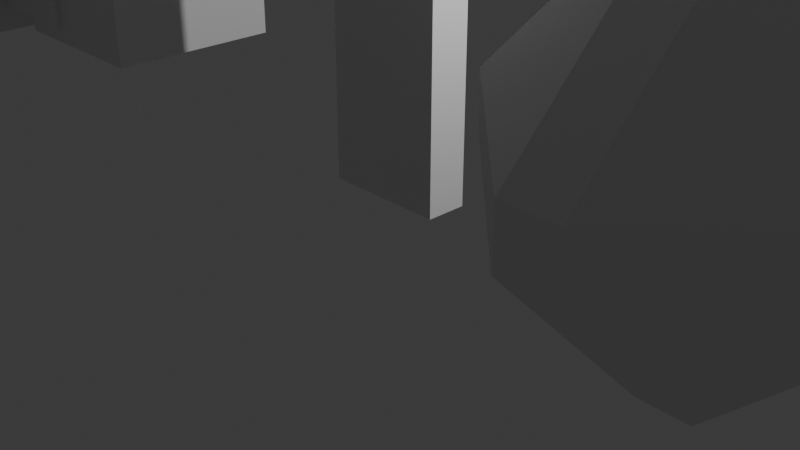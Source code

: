 # Source: haji.blend  (saved by Blender 4.3.34; exported with 4.5.12 LTS)
import bpy
from mathutils import Matrix  # noqa: F401  (used for matrix-valued properties, if any)

bpy.ops.wm.read_factory_settings(use_empty=True)
scene = bpy.context.scene
scene.name = 'Scene'

# ---- collections
col_collection = bpy.data.collections.new('Collection'); scene.collection.children.link(col_collection)
col_kumpulan_kubus = bpy.data.collections.new('kumpulan kubus'); scene.collection.children.link(col_kumpulan_kubus)

# ---- materials (node trees are filled in below, after node groups)
mat_material = bpy.data.materials.new('Material')
mat_material.alpha_threshold = 0.0
mat_material.roughness = 0.5
mat_material.line_color = (0.0, 0.0, 0.0, 1.0)

# ---- material node trees
mat_material.use_nodes = True; mat_material.node_tree.nodes.clear()
_N = mat_material.node_tree.nodes; _L = mat_material.node_tree.links
n0 = _N.new('ShaderNodeOutputMaterial'); n0.name = 'Material Output'; n0.location = (300, 300)
n1 = _N.new('ShaderNodeBsdfPrincipled'); n1.name = 'Principled BSDF'; n1.location = (10, 300)
n1.inputs[3].default_value = 1.45
_L.new(n1.outputs[0], n0.inputs[0])
n0.is_active_output = True

# ---- world
world_world = bpy.data.worlds.new('World'); scene.world = world_world
world_world.use_nodes = True; world_world.node_tree.nodes.clear()
_N = world_world.node_tree.nodes; _L = world_world.node_tree.links
n0 = _N.new('ShaderNodeOutputWorld'); n0.name = 'World Output'; n0.location = (300, 300)
n1 = _N.new('ShaderNodeBackground'); n1.name = 'Background'; n1.location = (10, 300)
n1.inputs[0].default_value = (0.05088, 0.05088, 0.05088, 1.0)
_L.new(n1.outputs[0], n0.inputs[0])
n0.is_active_output = True
world_world.color = (0.05088, 0.05088, 0.05088)
world_world.sun_shadow_jitter_overblur = 0.0

# ---- cameras
cam_camera = bpy.data.cameras.new('Camera')
cam_camera.clip_end = 100.0
cam_camera.ortho_scale = 7.314

# ---- lights
light_light = bpy.data.lights.new('Light', 'POINT')
light_light.energy = 1000.0
light_light.shadow_soft_size = 0.1

# ---- meshes
me_cube_006 = bpy.data.meshes.new('Cube.006')
me_cube_006.from_pydata([(-0.1294, -0.1294, -1.0), (-0.1294, -1.0, -0.1294), (-1.0, -0.1294, -0.1294), (-0.1294, -1.0, 0.1294), (-0.1294, -0.1294, 1.0), (-1.0, -0.1294, 0.1294), (-0.1294, 0.1294, -1.0), (-1.0, 0.1294, -0.1294), (-0.1294, 1.0, -0.1294), (-0.1294, 0.1294, 1.0), (-0.1294, 1.0, 0.1294), (-1.0, 0.1294, 0.1294), (0.1294, -0.1294, -1.0), (1.0, -0.1294, -0.1294), (0.1294, -1.0, -0.1294), (0.1294, -0.1294, 1.0), (0.1294, -1.0, 0.1294), (1.0, -0.1294, 0.1294), (0.1294, 0.1294, -1.0), (0.1294, 1.0, -0.1294), (1.0, 0.1294, -0.1294), (0.1294, 0.1294, 1.0), (1.0, 0.1294, 0.1294), (0.1294, 1.0, 0.1294)], [], [(14, 16, 3, 1), (20, 22, 17, 13), (21, 9, 4, 15), (2, 5, 11, 7), (8, 10, 23, 19), (0, 1, 2), (3, 4, 5), (6, 7, 8), (9, 10, 11), (12, 13, 14), (15, 16, 17), (18, 19, 20), (21, 22, 23), (6, 0, 2, 7), (1, 3, 5, 2), (4, 9, 11, 5), (10, 8, 7, 11), (18, 6, 8, 19), (9, 21, 23, 10), (22, 20, 19, 23), (12, 18, 20, 13), (21, 15, 17, 22), (16, 14, 13, 17), (0, 12, 14, 1), (15, 4, 3, 16), (6, 18, 12, 0)])
_uv = me_cube_006.uv_layers.new(name='UVMap')
_uv.uv.foreach_set('vector', [0.4838, 0.8588, 0.5162, 0.8588, 0.5162, 0.8912, 0.4838, 0.8912, 0.4838, 0.6088, 0.5162, 0.6088, 0.5162, 0.6412, 0.4838, 0.6412, 0.7338, 0.6088, 0.7662, 0.6088, 0.7662, 0.6412, 0.7338, 0.6412, 0.4838, 0.1088, 0.5162, 0.1088, 0.5162, 0.1412, 0.4838, 0.1412, 0.4838, 0.3588, 0.5162, 0.3588, 0.5162, 0.3912, 0.4838, 0.3912, 0.2338, 0.6412, 0.2338, 0.75, 0.125, 0.6412, 0.5162, 0.0, 0.625, 0.1088, 0.5162, 0.1088, 0.2338, 0.6088, 0.125, 0.6088, 0.2338, 0.5, 0.625, 0.1412, 0.5162, 0.25, 0.5162, 0.1412, 0.2662, 0.6412, 0.375, 0.6412, 0.2662, 0.75, 0.625, 0.8588, 0.5162, 0.8588, 0.5162, 0.75, 0.2662, 0.6088, 0.2662, 0.5, 0.375, 0.6088, 0.625, 0.3912, 0.5162, 0.5, 0.5162, 0.3912, 0.2338, 0.6088, 0.2338, 0.6412, 0.125, 0.6412, 0.125, 0.6088, 0.4838, 0.0, 0.5162, 0.0, 0.5162, 0.1088, 0.4838, 0.1088, 0.625, 0.1088, 0.625, 0.1412, 0.5162, 0.1412, 0.5162, 0.1088, 0.5162, 0.3588, 0.4838, 0.3588, 0.4838, 0.1412, 0.5162, 0.1412, 0.2662, 0.6088, 0.2338, 0.6088, 0.2338, 0.5, 0.2662, 0.5, 0.625, 0.3588, 0.625, 0.3912, 0.5162, 0.3912, 0.5162, 0.3588, 0.5162, 0.6088, 0.4838, 0.6088, 0.4838, 0.3912, 0.5162, 0.3912, 0.2662, 0.6412, 0.2662, 0.6088, 0.4838, 0.6088, 0.4838, 0.6412, 0.7338, 0.6088, 0.7338, 0.6412, 0.5162, 0.6412, 0.5162, 0.6088, 0.5162, 0.8588, 0.4838, 0.8588, 0.4838, 0.6412, 0.5162, 0.6412, 0.2338, 0.6412, 0.2662, 0.6412, 0.2662, 0.75, 0.2338, 0.75, 0.625, 0.8588, 0.625, 0.8912, 0.5162, 0.8912, 0.5162, 0.8588, 0.2338, 0.6088, 0.2662, 0.6088, 0.2662, 0.6412, 0.2338, 0.6412])
me_cube_006.update()
me_cube = bpy.data.meshes.new('Cube')
me_cube.from_pydata([(1.0, 1.0, 1.0), (1.0, 1.0, -1.0), (1.0, -1.0, 1.0), (1.0, -1.0, -1.0), (-1.0, 1.0, 1.0), (-1.0, 1.0, -1.0), (-1.0, -1.0, 1.0), (-1.0, -1.0, -1.0), (1.0, 1.0, 0.3333), (1.0, 1.0, -0.3333), (-1.0, -1.0, -0.3333), (-1.0, -1.0, 0.3333), (1.0, -1.0, 0.3333), (1.0, -1.0, -0.3333), (-1.0, 1.0, 0.3333), (-1.0, 1.0, -0.3333), (1.0, 8.477, 0.3333), (1.0, 8.477, -0.3333), (-1.0, 8.477, 0.3333), (-1.0, 8.477, -0.3333)], [], [(0, 4, 6, 2), (12, 2, 6, 11), (11, 6, 4, 14), (5, 1, 3, 7), (8, 0, 2, 12), (14, 4, 0, 8), (5, 15, 9, 1), (14, 8, 16, 18), (1, 9, 13, 3), (9, 8, 12, 13), (7, 10, 15, 5), (10, 11, 14, 15), (3, 13, 10, 7), (13, 12, 11, 10), (19, 18, 16, 17), (15, 14, 18, 19), (8, 9, 17, 16), (9, 15, 19, 17)])
_uv = me_cube.uv_layers.new(name='UVMap')
_uv.uv.foreach_set('vector', [0.625, 0.5, 0.875, 0.5, 0.875, 0.75, 0.625, 0.75, 0.5417, 0.75, 0.625, 0.75, 0.625, 1.0, 0.5417, 1.0, 0.5417, 0.0, 0.625, 0.0, 0.625, 0.25, 0.5417, 0.25, 0.125, 0.5, 0.375, 0.5, 0.375, 0.75, 0.125, 0.75, 0.5417, 0.5, 0.625, 0.5, 0.625, 0.75, 0.5417, 0.75, 0.5417, 0.25, 0.625, 0.25, 0.625, 0.5, 0.5417, 0.5, 0.375, 0.25, 0.4583, 0.25, 0.4583, 0.5, 0.375, 0.5, 0.5417, 0.25, 0.5417, 0.5, 0.5417, 0.5, 0.5417, 0.25, 0.375, 0.5, 0.4583, 0.5, 0.4583, 0.75, 0.375, 0.75, 0.4583, 0.5, 0.5417, 0.5, 0.5417, 0.75, 0.4583, 0.75, 0.375, 0.0, 0.4583, 0.0, 0.4583, 0.25, 0.375, 0.25, 0.4583, 0.0, 0.5417, 0.0, 0.5417, 0.25, 0.4583, 0.25, 0.375, 0.75, 0.4583, 0.75, 0.4583, 1.0, 0.375, 1.0, 0.4583, 0.75, 0.5417, 0.75, 0.5417, 1.0, 0.4583, 1.0, 0.4583, 0.25, 0.5417, 0.25, 0.5417, 0.5, 0.4583, 0.5, 0.4583, 0.25, 0.5417, 0.25, 0.5417, 0.25, 0.4583, 0.25, 0.5417, 0.5, 0.4583, 0.5, 0.4583, 0.5, 0.5417, 0.5, 0.4583, 0.5, 0.4583, 0.25, 0.4583, 0.25, 0.4583, 0.5])
me_cube.materials.append(mat_material)
me_cube.use_mirror_vertex_groups = False
me_cube.update()
me_cube_001 = bpy.data.meshes.new('Cube.001')
me_cube_001.from_pydata([(-1.0, -1.0, -1.0), (-1.0, -1.0, 1.0), (-1.0, 1.0, -1.0), (-1.0, 1.0, 1.0), (1.0, -1.0, -1.0), (1.0, -1.0, 1.0), (1.0, 1.0, -1.0), (1.0, 1.0, 1.0)], [], [(0, 1, 3, 2), (2, 3, 7, 6), (6, 7, 5, 4), (4, 5, 1, 0), (2, 6, 4, 0), (7, 3, 1, 5)])
_uv = me_cube_001.uv_layers.new(name='UVMap')
_uv.uv.foreach_set('vector', [0.375, 0.0, 0.625, 0.0, 0.625, 0.25, 0.375, 0.25, 0.375, 0.25, 0.625, 0.25, 0.625, 0.5, 0.375, 0.5, 0.375, 0.5, 0.625, 0.5, 0.625, 0.75, 0.375, 0.75, 0.375, 0.75, 0.625, 0.75, 0.625, 1.0, 0.375, 1.0, 0.125, 0.5, 0.375, 0.5, 0.375, 0.75, 0.125, 0.75, 0.625, 0.5, 0.875, 0.5, 0.875, 0.75, 0.625, 0.75])
me_cube_001.update()
me_cube_002 = bpy.data.meshes.new('Cube.002')
me_cube_002.from_pydata([(-1.0, -1.0, -1.0), (-1.0, -1.0, 1.0), (-1.0, 1.0, -1.0), (-1.0, 1.0, 1.0), (1.0, -1.0, -1.0), (1.0, -1.0, 1.0), (1.0, 1.0, -1.0), (1.0, 1.0, 1.0)], [], [(0, 1, 3, 2), (2, 3, 7, 6), (6, 7, 5, 4), (4, 5, 1, 0), (2, 6, 4, 0), (7, 3, 1, 5)])
_uv = me_cube_002.uv_layers.new(name='UVMap')
_uv.uv.foreach_set('vector', [0.375, 0.0, 0.625, 0.0, 0.625, 0.25, 0.375, 0.25, 0.375, 0.25, 0.625, 0.25, 0.625, 0.5, 0.375, 0.5, 0.375, 0.5, 0.625, 0.5, 0.625, 0.75, 0.375, 0.75, 0.375, 0.75, 0.625, 0.75, 0.625, 1.0, 0.375, 1.0, 0.125, 0.5, 0.375, 0.5, 0.375, 0.75, 0.125, 0.75, 0.625, 0.5, 0.875, 0.5, 0.875, 0.75, 0.625, 0.75])
me_cube_002.update()
me_cube_003 = bpy.data.meshes.new('Cube.003')
me_cube_003.from_pydata([(-1.0, -1.0, -1.0), (-1.0, -1.0, 1.0), (-1.0, 1.0, -1.0), (-1.0, 1.0, 1.0), (1.0, -1.0, -1.0), (1.0, -1.0, 1.0), (1.0, 1.0, -1.0), (1.0, 1.0, 1.0)], [], [(0, 1, 3, 2), (2, 3, 7, 6), (6, 7, 5, 4), (4, 5, 1, 0), (2, 6, 4, 0), (7, 3, 1, 5)])
_uv = me_cube_003.uv_layers.new(name='UVMap')
_uv.uv.foreach_set('vector', [0.375, 0.0, 0.625, 0.0, 0.625, 0.25, 0.375, 0.25, 0.375, 0.25, 0.625, 0.25, 0.625, 0.5, 0.375, 0.5, 0.375, 0.5, 0.625, 0.5, 0.625, 0.75, 0.375, 0.75, 0.375, 0.75, 0.625, 0.75, 0.625, 1.0, 0.375, 1.0, 0.125, 0.5, 0.375, 0.5, 0.375, 0.75, 0.125, 0.75, 0.625, 0.5, 0.875, 0.5, 0.875, 0.75, 0.625, 0.75])
me_cube_003.update()
me_cube_004 = bpy.data.meshes.new('Cube.004')
me_cube_004.from_pydata([(-1.0, -1.0, -1.0), (-1.0, -1.0, 1.0), (-1.0, 1.0, -1.0), (-1.0, 1.0, 1.0), (1.0, -1.0, -1.0), (1.0, -1.0, 1.0), (1.0, 1.0, -1.0), (1.0, 1.0, 1.0)], [], [(0, 1, 3, 2), (2, 3, 7, 6), (6, 7, 5, 4), (4, 5, 1, 0), (2, 6, 4, 0), (7, 3, 1, 5)])
_uv = me_cube_004.uv_layers.new(name='UVMap')
_uv.uv.foreach_set('vector', [0.375, 0.0, 0.625, 0.0, 0.625, 0.25, 0.375, 0.25, 0.375, 0.25, 0.625, 0.25, 0.625, 0.5, 0.375, 0.5, 0.375, 0.5, 0.625, 0.5, 0.625, 0.75, 0.375, 0.75, 0.375, 0.75, 0.625, 0.75, 0.625, 1.0, 0.375, 1.0, 0.125, 0.5, 0.375, 0.5, 0.375, 0.75, 0.125, 0.75, 0.625, 0.5, 0.875, 0.5, 0.875, 0.75, 0.625, 0.75])
me_cube_004.update()
me_cube_005 = bpy.data.meshes.new('Cube.005')
me_cube_005.from_pydata([(-1.0, -1.0, -1.0), (-1.0, -1.0, 1.0), (-1.0, 1.0, -1.0), (-1.0, 1.0, 1.0), (1.0, -1.0, -1.0), (1.0, -1.0, 1.0), (1.0, 1.0, -1.0), (1.0, 1.0, 1.0)], [], [(0, 1, 3, 2), (2, 3, 7, 6), (6, 7, 5, 4), (4, 5, 1, 0), (2, 6, 4, 0), (7, 3, 1, 5)])
_uv = me_cube_005.uv_layers.new(name='UVMap')
_uv.uv.foreach_set('vector', [0.375, 0.0, 0.625, 0.0, 0.625, 0.25, 0.375, 0.25, 0.375, 0.25, 0.625, 0.25, 0.625, 0.5, 0.375, 0.5, 0.375, 0.5, 0.625, 0.5, 0.625, 0.75, 0.375, 0.75, 0.375, 0.75, 0.625, 0.75, 0.625, 1.0, 0.375, 1.0, 0.125, 0.5, 0.375, 0.5, 0.375, 0.75, 0.125, 0.75, 0.625, 0.5, 0.875, 0.5, 0.875, 0.75, 0.625, 0.75])
me_cube_005.update()

# ---- objects
ob_bintang = bpy.data.objects.new('bintang', me_cube_006)
ob_palu = bpy.data.objects.new('palu', me_cube)
ob_light = bpy.data.objects.new('Light', light_light)
ob_camera = bpy.data.objects.new('Camera', cam_camera)
ob_cube = bpy.data.objects.new('Cube', me_cube_001)
ob_cube_001 = bpy.data.objects.new('Cube.001', me_cube_002)
ob_cube_002 = bpy.data.objects.new('Cube.002', me_cube_003)
ob_cube_003 = bpy.data.objects.new('Cube.003', me_cube_004)
ob_cube_004 = bpy.data.objects.new('Cube.004', me_cube_005)
ob_empty = bpy.data.objects.new('Empty', None)

# ---- transforms, parenting, visibility, modifiers, constraints
ob_bintang.location = (3.854, -0.7557, 2.059)
ob_bintang.scale = (1.904, 1.904, 1.904)
ob_palu.location = (0.0, 0.0, 5.917)
ob_palu.rotation_euler = (-1.571, -0.0, 0.0)
ob_palu.scale = (0.6626, 0.6626, 0.6626)
ob_palu.lock_rotations_4d = False
ob_palu.empty_display_type = 'ARROWS'
ob_palu.lineart.crease_threshold = 0.0
ob_light.location = (4.076, 1.005, 5.904)
ob_light.rotation_euler = (0.6503, 0.05522, 1.866)
ob_light.lock_rotations_4d = False
ob_light.empty_display_type = 'ARROWS'
ob_light.color = (0.0, 0.0, 0.0, 0.0)
ob_light.lineart.crease_threshold = 0.0
ob_camera.location = (7.359, -6.926, 4.958)
ob_camera.rotation_euler = (1.109, 0.0, 0.8149)
ob_camera.lock_rotations_4d = False
ob_camera.empty_display_type = 'ARROWS'
ob_camera.color = (0.0, 0.0, 0.0, 0.0)
ob_camera.display_type = 'WIRE'
ob_camera.lineart.crease_threshold = 0.0
ob_cube.parent = ob_empty
ob_cube.matrix_parent_inverse = Matrix(((0.4467, -0.0, 0.0, 2.531), (-0.0, 0.4467, -0.0, 0.0428), (-0.0, 0.0, 0.523, -1.301), (-0.0, 0.0, -0.0, 1.0)))
ob_cube.location = (-5.666, -0.09583, 2.487)
ob_cube_001.parent = ob_empty
ob_cube_001.matrix_parent_inverse = Matrix(((0.4467, -0.0, 0.0, 2.531), (-0.0, 0.4467, -0.0, 0.0428), (-0.0, 0.0, 0.523, -1.301), (-0.0, 0.0, -0.0, 1.0)))
ob_cube_001.location = (-4.407, -0.02256, 2.283)
ob_cube_002.parent = ob_empty
ob_cube_002.matrix_parent_inverse = Matrix(((0.4467, -0.0, 0.0, 2.531), (-0.0, 0.4467, -0.0, 0.0428), (-0.0, 0.0, 0.523, -1.301), (-0.0, 0.0, -0.0, 1.0)))
ob_cube_002.location = (-6.976, -0.3542, 2.182)
ob_cube_003.parent = ob_empty
ob_cube_003.matrix_parent_inverse = Matrix(((0.4467, -0.0, 0.0, 2.531), (-0.0, 0.4467, -0.0, 0.0428), (-0.0, 0.0, 0.523, -1.301), (-0.0, 0.0, -0.0, 1.0)))
ob_cube_003.location = (-6.366, 1.495, 3.05)
ob_cube_004.parent = ob_empty
ob_cube_004.matrix_parent_inverse = Matrix(((0.4467, -0.0, 0.0, 2.531), (-0.0, 0.4467, -0.0, 0.0428), (-0.0, 0.0, 0.523, -1.301), (-0.0, 0.0, -0.0, 1.0)))
ob_cube_004.location = (-5.927, -1.276, 3.013)
ob_empty.location = (-5.605, -0.1569, 2.23)
ob_empty.scale = (2.239, 2.239, 1.912)
ob_empty.empty_display_type = 'CUBE'

# ---- collection membership
scene.collection.objects.link(ob_bintang)
col_collection.objects.link(ob_palu)
col_collection.objects.link(ob_light)
col_collection.objects.link(ob_camera)
col_kumpulan_kubus.objects.link(ob_cube)
col_kumpulan_kubus.objects.link(ob_cube_001)
col_kumpulan_kubus.objects.link(ob_cube_002)
col_kumpulan_kubus.objects.link(ob_cube_003)
col_kumpulan_kubus.objects.link(ob_cube_004)
col_kumpulan_kubus.objects.link(ob_empty)

# ---- scene / render settings (as saved in the file)
scene.camera = ob_camera
scene.frame_start = 1; scene.frame_end = 250; scene.frame_set(1)
scene.render.engine = 'BLENDER_EEVEE_NEXT'
bpy.context.view_layer.update()
